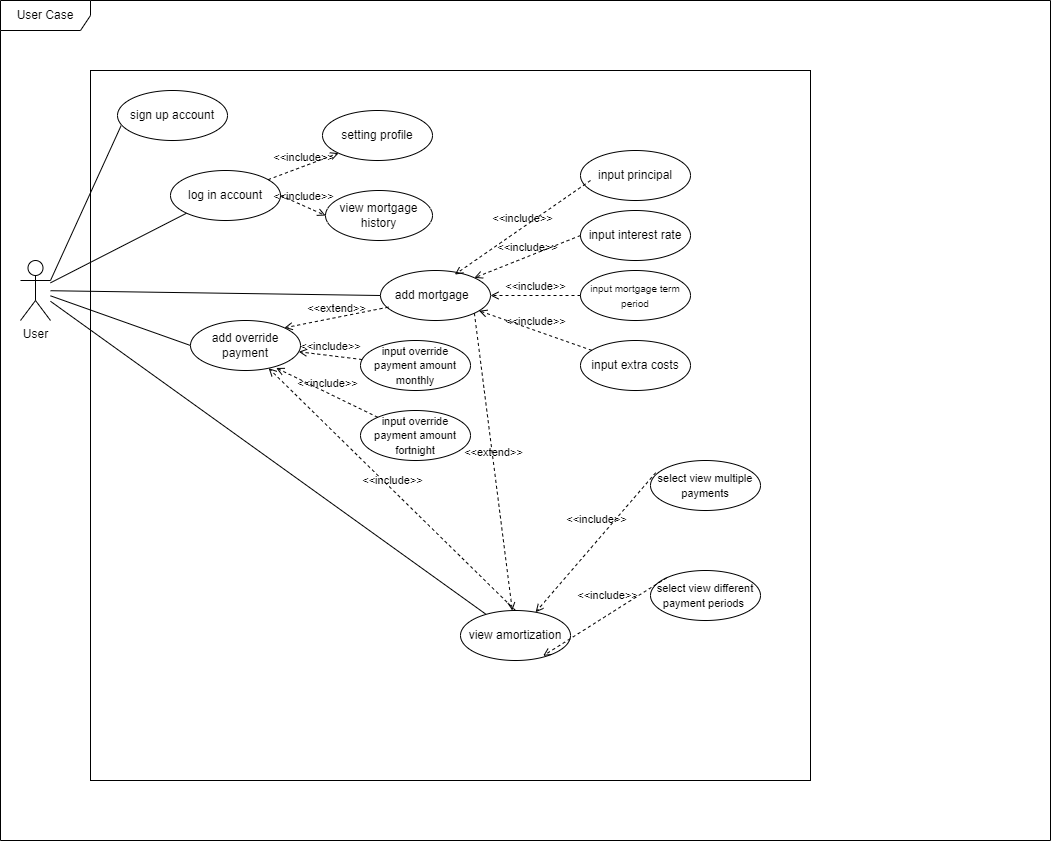

The diagram above was exported from draw.io. Its source (the exported page's mxGraphModel, read from the mxfile embedded in the PNG):
<mxGraphModel dx="911" dy="548" grid="1" gridSize="10" guides="1" tooltips="1" connect="1" arrows="1" fold="1" page="1" pageScale="1" pageWidth="850" pageHeight="1100" math="0" shadow="0">
  <root>
    <mxCell id="0" />
    <mxCell id="1" parent="0" />
    <mxCell id="JgrPEQfI-AKCmVWHXm03-4" value="" style="rounded=0;whiteSpace=wrap;html=1;" parent="1" vertex="1">
      <mxGeometry x="190" y="100" width="720" height="710" as="geometry" />
    </mxCell>
    <mxCell id="JgrPEQfI-AKCmVWHXm03-14" value="" style="rounded=0;orthogonalLoop=1;jettySize=auto;html=1;endArrow=none;endFill=0;entryX=0;entryY=1;entryDx=0;entryDy=0;" parent="1" source="JgrPEQfI-AKCmVWHXm03-1" target="JgrPEQfI-AKCmVWHXm03-6" edge="1">
      <mxGeometry relative="1" as="geometry">
        <mxPoint x="140" y="310" as="sourcePoint" />
        <mxPoint x="330" y="230" as="targetPoint" />
      </mxGeometry>
    </mxCell>
    <mxCell id="SLcld0GajGdvNzlpo4Wa-19" style="rounded=0;orthogonalLoop=1;jettySize=auto;html=1;endArrow=none;endFill=0;entryX=0.032;entryY=0.707;entryDx=0;entryDy=0;entryPerimeter=0;exitX=1;exitY=0.3333333333333333;exitDx=0;exitDy=0;exitPerimeter=0;" parent="1" source="JgrPEQfI-AKCmVWHXm03-1" target="SLcld0GajGdvNzlpo4Wa-18" edge="1">
      <mxGeometry relative="1" as="geometry" />
    </mxCell>
    <mxCell id="o8ARupN0RN98iQzCJXYt-4" style="rounded=0;orthogonalLoop=1;jettySize=auto;html=1;entryX=0;entryY=0.5;entryDx=0;entryDy=0;endArrow=none;endFill=0;" edge="1" parent="1" source="JgrPEQfI-AKCmVWHXm03-1" target="JgrPEQfI-AKCmVWHXm03-7">
      <mxGeometry relative="1" as="geometry" />
    </mxCell>
    <mxCell id="o8ARupN0RN98iQzCJXYt-6" style="rounded=0;orthogonalLoop=1;jettySize=auto;html=1;entryX=0;entryY=0.5;entryDx=0;entryDy=0;endArrow=none;endFill=0;" edge="1" parent="1" source="JgrPEQfI-AKCmVWHXm03-1" target="o8ARupN0RN98iQzCJXYt-5">
      <mxGeometry relative="1" as="geometry" />
    </mxCell>
    <mxCell id="o8ARupN0RN98iQzCJXYt-12" style="rounded=0;orthogonalLoop=1;jettySize=auto;html=1;endArrow=none;endFill=0;" edge="1" parent="1" source="JgrPEQfI-AKCmVWHXm03-1" target="o8ARupN0RN98iQzCJXYt-11">
      <mxGeometry relative="1" as="geometry" />
    </mxCell>
    <mxCell id="JgrPEQfI-AKCmVWHXm03-1" value="User" style="shape=umlActor;verticalLabelPosition=bottom;verticalAlign=top;html=1;outlineConnect=0;" parent="1" vertex="1">
      <mxGeometry x="120" y="290" width="30" height="60" as="geometry" />
    </mxCell>
    <mxCell id="JgrPEQfI-AKCmVWHXm03-6" value="log in account" style="ellipse;whiteSpace=wrap;html=1;" parent="1" vertex="1">
      <mxGeometry x="270" y="200" width="110" height="50" as="geometry" />
    </mxCell>
    <mxCell id="JgrPEQfI-AKCmVWHXm03-7" value="add mortgage&amp;nbsp;&amp;nbsp;" style="ellipse;whiteSpace=wrap;html=1;" parent="1" vertex="1">
      <mxGeometry x="480" y="300" width="110" height="50" as="geometry" />
    </mxCell>
    <mxCell id="JgrPEQfI-AKCmVWHXm03-8" value="view mortgage history" style="ellipse;whiteSpace=wrap;html=1;" parent="1" vertex="1">
      <mxGeometry x="425" y="220" width="107" height="50" as="geometry" />
    </mxCell>
    <mxCell id="4XGHAvSt9GG9GVwLYsZT-1" value="User Case" style="shape=umlFrame;whiteSpace=wrap;html=1;pointerEvents=0;width=90;height=30;" parent="1" vertex="1">
      <mxGeometry x="100" y="30" width="1050" height="840" as="geometry" />
    </mxCell>
    <mxCell id="SLcld0GajGdvNzlpo4Wa-8" value="input principal" style="ellipse;whiteSpace=wrap;html=1;" parent="1" vertex="1">
      <mxGeometry x="680" y="180" width="110" height="50" as="geometry" />
    </mxCell>
    <mxCell id="SLcld0GajGdvNzlpo4Wa-9" value="input interest rate" style="ellipse;whiteSpace=wrap;html=1;" parent="1" vertex="1">
      <mxGeometry x="680" y="240" width="110" height="50" as="geometry" />
    </mxCell>
    <mxCell id="SLcld0GajGdvNzlpo4Wa-12" value="&lt;font style=&quot;font-size: 10px;&quot;&gt;input mortgage term period&lt;/font&gt;" style="ellipse;whiteSpace=wrap;html=1;" parent="1" vertex="1">
      <mxGeometry x="680" y="300" width="110" height="50" as="geometry" />
    </mxCell>
    <mxCell id="SLcld0GajGdvNzlpo4Wa-13" value="input extra costs" style="ellipse;whiteSpace=wrap;html=1;" parent="1" vertex="1">
      <mxGeometry x="680" y="370" width="110" height="50" as="geometry" />
    </mxCell>
    <mxCell id="SLcld0GajGdvNzlpo4Wa-18" value="sign up account" style="ellipse;whiteSpace=wrap;html=1;" parent="1" vertex="1">
      <mxGeometry x="217" y="120" width="110" height="50" as="geometry" />
    </mxCell>
    <mxCell id="SLcld0GajGdvNzlpo4Wa-29" style="edgeStyle=orthogonalEdgeStyle;rounded=0;orthogonalLoop=1;jettySize=auto;html=1;exitX=0.5;exitY=1;exitDx=0;exitDy=0;" parent="1" source="SLcld0GajGdvNzlpo4Wa-12" target="SLcld0GajGdvNzlpo4Wa-12" edge="1">
      <mxGeometry relative="1" as="geometry" />
    </mxCell>
    <mxCell id="SLcld0GajGdvNzlpo4Wa-37" value="&amp;lt;&amp;lt;include&amp;gt;&amp;gt;" style="html=1;verticalAlign=bottom;labelBackgroundColor=none;endArrow=open;endFill=0;dashed=1;rounded=0;entryX=0.676;entryY=0.081;entryDx=0;entryDy=0;entryPerimeter=0;" parent="1" target="JgrPEQfI-AKCmVWHXm03-7" edge="1">
      <mxGeometry width="160" relative="1" as="geometry">
        <mxPoint x="690" y="210" as="sourcePoint" />
        <mxPoint x="660" y="460" as="targetPoint" />
      </mxGeometry>
    </mxCell>
    <mxCell id="SLcld0GajGdvNzlpo4Wa-38" value="&amp;lt;&amp;lt;include&amp;gt;&amp;gt;" style="html=1;verticalAlign=bottom;labelBackgroundColor=none;endArrow=open;endFill=0;dashed=1;rounded=0;exitX=0;exitY=0.5;exitDx=0;exitDy=0;entryX=1;entryY=0;entryDx=0;entryDy=0;" parent="1" source="SLcld0GajGdvNzlpo4Wa-9" target="JgrPEQfI-AKCmVWHXm03-7" edge="1">
      <mxGeometry width="160" relative="1" as="geometry">
        <mxPoint x="460" y="155" as="sourcePoint" />
        <mxPoint x="365" y="238" as="targetPoint" />
      </mxGeometry>
    </mxCell>
    <mxCell id="SLcld0GajGdvNzlpo4Wa-39" value="&amp;lt;&amp;lt;include&amp;gt;&amp;gt;" style="html=1;verticalAlign=bottom;labelBackgroundColor=none;endArrow=open;endFill=0;dashed=1;rounded=0;exitX=0;exitY=0.5;exitDx=0;exitDy=0;entryX=1;entryY=0.5;entryDx=0;entryDy=0;" parent="1" source="SLcld0GajGdvNzlpo4Wa-12" target="JgrPEQfI-AKCmVWHXm03-7" edge="1">
      <mxGeometry width="160" relative="1" as="geometry">
        <mxPoint x="460" y="225" as="sourcePoint" />
        <mxPoint x="375" y="244" as="targetPoint" />
      </mxGeometry>
    </mxCell>
    <mxCell id="SLcld0GajGdvNzlpo4Wa-41" value="&amp;lt;&amp;lt;include&amp;gt;&amp;gt;" style="html=1;verticalAlign=bottom;labelBackgroundColor=none;endArrow=open;endFill=0;dashed=1;rounded=0;" parent="1" source="SLcld0GajGdvNzlpo4Wa-13" target="JgrPEQfI-AKCmVWHXm03-7" edge="1">
      <mxGeometry width="160" relative="1" as="geometry">
        <mxPoint x="485" y="428" as="sourcePoint" />
        <mxPoint x="355" y="352" as="targetPoint" />
      </mxGeometry>
    </mxCell>
    <mxCell id="SLcld0GajGdvNzlpo4Wa-44" value="&amp;lt;&amp;lt;include&amp;gt;&amp;gt;" style="html=1;verticalAlign=bottom;labelBackgroundColor=none;endArrow=open;endFill=0;dashed=1;rounded=0;exitX=1;exitY=0.5;exitDx=0;exitDy=0;entryX=0;entryY=0.5;entryDx=0;entryDy=0;" parent="1" source="JgrPEQfI-AKCmVWHXm03-6" target="JgrPEQfI-AKCmVWHXm03-8" edge="1">
      <mxGeometry width="160" relative="1" as="geometry">
        <mxPoint x="430" y="295" as="sourcePoint" />
        <mxPoint x="324" y="424" as="targetPoint" />
      </mxGeometry>
    </mxCell>
    <mxCell id="o8ARupN0RN98iQzCJXYt-1" value="setting profile" style="ellipse;whiteSpace=wrap;html=1;" vertex="1" parent="1">
      <mxGeometry x="422" y="140" width="110" height="50" as="geometry" />
    </mxCell>
    <mxCell id="o8ARupN0RN98iQzCJXYt-3" value="&amp;lt;&amp;lt;include&amp;gt;&amp;gt;" style="html=1;verticalAlign=bottom;labelBackgroundColor=none;endArrow=open;endFill=0;dashed=1;rounded=0;entryX=0;entryY=1;entryDx=0;entryDy=0;" edge="1" parent="1" source="JgrPEQfI-AKCmVWHXm03-6" target="o8ARupN0RN98iQzCJXYt-1">
      <mxGeometry width="160" relative="1" as="geometry">
        <mxPoint x="390" y="235" as="sourcePoint" />
        <mxPoint x="435" y="285" as="targetPoint" />
      </mxGeometry>
    </mxCell>
    <mxCell id="o8ARupN0RN98iQzCJXYt-5" value="add override payment" style="ellipse;whiteSpace=wrap;html=1;" vertex="1" parent="1">
      <mxGeometry x="290" y="350" width="110" height="50" as="geometry" />
    </mxCell>
    <mxCell id="o8ARupN0RN98iQzCJXYt-9" value="&lt;font style=&quot;font-size: 11px;&quot;&gt;input override payment amount fortnight&lt;/font&gt;" style="ellipse;whiteSpace=wrap;html=1;" vertex="1" parent="1">
      <mxGeometry x="460" y="440" width="110" height="50" as="geometry" />
    </mxCell>
    <mxCell id="o8ARupN0RN98iQzCJXYt-11" value="view amortization" style="ellipse;whiteSpace=wrap;html=1;" vertex="1" parent="1">
      <mxGeometry x="560" y="640" width="110" height="50" as="geometry" />
    </mxCell>
    <mxCell id="o8ARupN0RN98iQzCJXYt-13" value="&lt;font style=&quot;font-size: 11px;&quot;&gt;select view multiple payments&lt;/font&gt;" style="ellipse;whiteSpace=wrap;html=1;" vertex="1" parent="1">
      <mxGeometry x="750" y="490" width="110" height="50" as="geometry" />
    </mxCell>
    <mxCell id="o8ARupN0RN98iQzCJXYt-14" value="&amp;lt;&amp;lt;include&amp;gt;&amp;gt;" style="html=1;verticalAlign=bottom;labelBackgroundColor=none;endArrow=open;endFill=0;dashed=1;rounded=0;exitX=0.047;exitY=0.245;exitDx=0;exitDy=0;exitPerimeter=0;" edge="1" parent="1" source="o8ARupN0RN98iQzCJXYt-13" target="o8ARupN0RN98iQzCJXYt-11">
      <mxGeometry x="-0.1229" y="-9" width="160" relative="1" as="geometry">
        <mxPoint x="624" y="578" as="sourcePoint" />
        <mxPoint x="491" y="467" as="targetPoint" />
        <mxPoint as="offset" />
      </mxGeometry>
    </mxCell>
    <mxCell id="o8ARupN0RN98iQzCJXYt-18" value="&amp;lt;&amp;lt;include&amp;gt;&amp;gt;" style="html=1;verticalAlign=bottom;labelBackgroundColor=none;endArrow=open;endFill=0;dashed=1;rounded=0;exitX=0.5;exitY=0;exitDx=0;exitDy=0;" edge="1" parent="1" source="o8ARupN0RN98iQzCJXYt-11" target="o8ARupN0RN98iQzCJXYt-5">
      <mxGeometry width="160" relative="1" as="geometry">
        <mxPoint x="438" y="525" as="sourcePoint" />
        <mxPoint x="452" y="460" as="targetPoint" />
      </mxGeometry>
    </mxCell>
    <mxCell id="o8ARupN0RN98iQzCJXYt-19" value="&lt;font style=&quot;font-size: 11px;&quot;&gt;select view different payment periods&amp;nbsp;&lt;/font&gt;" style="ellipse;whiteSpace=wrap;html=1;" vertex="1" parent="1">
      <mxGeometry x="750" y="600" width="110" height="50" as="geometry" />
    </mxCell>
    <mxCell id="o8ARupN0RN98iQzCJXYt-20" value="&amp;lt;&amp;lt;include&amp;gt;&amp;gt;" style="html=1;verticalAlign=bottom;labelBackgroundColor=none;endArrow=open;endFill=0;dashed=1;rounded=0;exitX=0;exitY=0;exitDx=0;exitDy=0;entryX=0.751;entryY=0.907;entryDx=0;entryDy=0;entryPerimeter=0;" edge="1" parent="1" source="o8ARupN0RN98iQzCJXYt-19" target="o8ARupN0RN98iQzCJXYt-11">
      <mxGeometry x="-0.1229" y="-9" width="160" relative="1" as="geometry">
        <mxPoint x="585" y="662" as="sourcePoint" />
        <mxPoint x="498" y="631" as="targetPoint" />
        <mxPoint as="offset" />
      </mxGeometry>
    </mxCell>
    <mxCell id="o8ARupN0RN98iQzCJXYt-7" value="&lt;font style=&quot;font-size: 11px;&quot;&gt;input override payment amount monthly&lt;/font&gt;" style="ellipse;whiteSpace=wrap;html=1;" vertex="1" parent="1">
      <mxGeometry x="460" y="370" width="110" height="50" as="geometry" />
    </mxCell>
    <mxCell id="o8ARupN0RN98iQzCJXYt-25" value="&amp;lt;&amp;lt;include&amp;gt;&amp;gt;" style="html=1;verticalAlign=bottom;labelBackgroundColor=none;endArrow=open;endFill=0;dashed=1;rounded=0;" edge="1" parent="1" source="o8ARupN0RN98iQzCJXYt-7" target="o8ARupN0RN98iQzCJXYt-5">
      <mxGeometry width="160" relative="1" as="geometry">
        <mxPoint x="700" y="220" as="sourcePoint" />
        <mxPoint x="564" y="314" as="targetPoint" />
      </mxGeometry>
    </mxCell>
    <mxCell id="o8ARupN0RN98iQzCJXYt-26" value="&amp;lt;&amp;lt;include&amp;gt;&amp;gt;" style="html=1;verticalAlign=bottom;labelBackgroundColor=none;endArrow=open;endFill=0;dashed=1;rounded=0;entryX=0.779;entryY=0.949;entryDx=0;entryDy=0;entryPerimeter=0;" edge="1" parent="1" source="o8ARupN0RN98iQzCJXYt-9" target="o8ARupN0RN98iQzCJXYt-5">
      <mxGeometry width="160" relative="1" as="geometry">
        <mxPoint x="550" y="410" as="sourcePoint" />
        <mxPoint x="435" y="410" as="targetPoint" />
      </mxGeometry>
    </mxCell>
    <mxCell id="o8ARupN0RN98iQzCJXYt-27" value="&amp;lt;&amp;lt;extend&amp;gt;&amp;gt;" style="html=1;verticalAlign=bottom;labelBackgroundColor=none;endArrow=open;endFill=0;dashed=1;rounded=0;entryX=1;entryY=0;entryDx=0;entryDy=0;exitX=0.072;exitY=0.733;exitDx=0;exitDy=0;exitPerimeter=0;" edge="1" parent="1" source="JgrPEQfI-AKCmVWHXm03-7" target="o8ARupN0RN98iQzCJXYt-5">
      <mxGeometry width="160" relative="1" as="geometry">
        <mxPoint x="330" y="340" as="sourcePoint" />
        <mxPoint x="490" y="340" as="targetPoint" />
      </mxGeometry>
    </mxCell>
    <mxCell id="o8ARupN0RN98iQzCJXYt-28" value="&amp;lt;&amp;lt;extend&amp;gt;&amp;gt;" style="html=1;verticalAlign=bottom;labelBackgroundColor=none;endArrow=open;endFill=0;dashed=1;rounded=0;exitX=1;exitY=1;exitDx=0;exitDy=0;" edge="1" parent="1" source="JgrPEQfI-AKCmVWHXm03-7" target="o8ARupN0RN98iQzCJXYt-11">
      <mxGeometry width="160" relative="1" as="geometry">
        <mxPoint x="498" y="347" as="sourcePoint" />
        <mxPoint x="394" y="367" as="targetPoint" />
      </mxGeometry>
    </mxCell>
  </root>
</mxGraphModel>